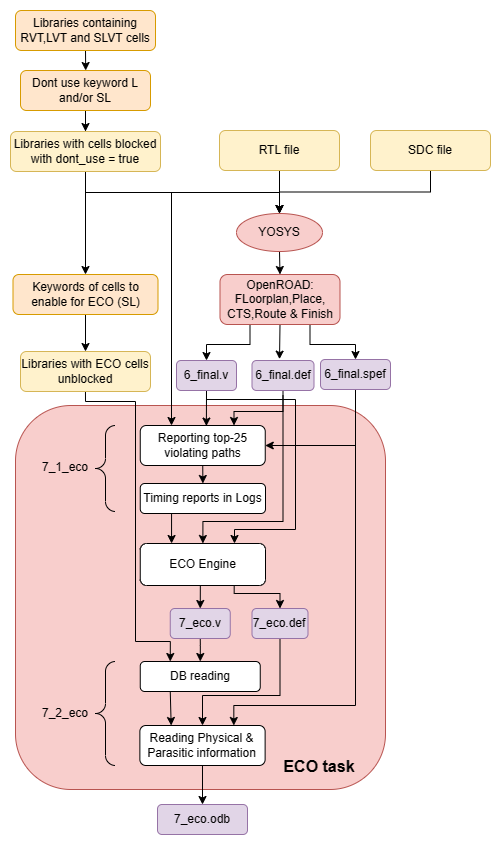

The diagram above was exported from draw.io. Its source (the exported page's mxGraphModel, read from the mxfile embedded in the PNG):
<mxGraphModel dx="1148" dy="663" grid="1" gridSize="10" guides="1" tooltips="1" connect="1" arrows="1" fold="1" page="1" pageScale="1" pageWidth="827" pageHeight="1169" math="0" shadow="0">
  <root>
    <mxCell id="0" />
    <mxCell id="1" parent="0" />
    <mxCell id="CFfzV0DDVUNA6eKtInvg-46" value="" style="rounded=1;whiteSpace=wrap;html=1;fillColor=#f8cecc;strokeColor=#b85450;" vertex="1" parent="1">
      <mxGeometry x="150" y="404" width="370" height="384" as="geometry" />
    </mxCell>
    <mxCell id="CFfzV0DDVUNA6eKtInvg-72" style="edgeStyle=orthogonalEdgeStyle;rounded=0;orthogonalLoop=1;jettySize=auto;html=1;exitX=0.75;exitY=1;exitDx=0;exitDy=0;" edge="1" parent="1" source="CFfzV0DDVUNA6eKtInvg-22" target="CFfzV0DDVUNA6eKtInvg-70">
      <mxGeometry relative="1" as="geometry" />
    </mxCell>
    <mxCell id="CFfzV0DDVUNA6eKtInvg-96" style="edgeStyle=orthogonalEdgeStyle;rounded=0;orthogonalLoop=1;jettySize=auto;html=1;exitX=0.25;exitY=1;exitDx=0;exitDy=0;entryX=0.5;entryY=0;entryDx=0;entryDy=0;" edge="1" parent="1" source="CFfzV0DDVUNA6eKtInvg-22" target="CFfzV0DDVUNA6eKtInvg-49">
      <mxGeometry relative="1" as="geometry" />
    </mxCell>
    <mxCell id="CFfzV0DDVUNA6eKtInvg-97" style="edgeStyle=orthogonalEdgeStyle;rounded=0;orthogonalLoop=1;jettySize=auto;html=1;exitX=0.5;exitY=1;exitDx=0;exitDy=0;entryX=0.444;entryY=-0.045;entryDx=0;entryDy=0;entryPerimeter=0;" edge="1" parent="1" source="CFfzV0DDVUNA6eKtInvg-22" target="CFfzV0DDVUNA6eKtInvg-41">
      <mxGeometry relative="1" as="geometry" />
    </mxCell>
    <mxCell id="CFfzV0DDVUNA6eKtInvg-22" value="OpenROAD:&lt;br&gt;FLoorplan,Place, CTS,Route &amp;amp; Finish" style="rounded=1;whiteSpace=wrap;html=1;fillColor=#f8cecc;strokeColor=#b85450;" vertex="1" parent="1">
      <mxGeometry x="354.5" y="273" width="120" height="50" as="geometry" />
    </mxCell>
    <mxCell id="CFfzV0DDVUNA6eKtInvg-14" style="edgeStyle=orthogonalEdgeStyle;rounded=0;orthogonalLoop=1;jettySize=auto;html=1;exitX=0.5;exitY=1;exitDx=0;exitDy=0;entryX=0.5;entryY=0;entryDx=0;entryDy=0;" edge="1" parent="1" source="CFfzV0DDVUNA6eKtInvg-2" target="CFfzV0DDVUNA6eKtInvg-13">
      <mxGeometry relative="1" as="geometry" />
    </mxCell>
    <mxCell id="CFfzV0DDVUNA6eKtInvg-2" value="RTL file" style="rounded=1;whiteSpace=wrap;html=1;fillColor=#fff2cc;strokeColor=#d6b656;" vertex="1" parent="1">
      <mxGeometry x="354" y="129" width="120" height="40" as="geometry" />
    </mxCell>
    <mxCell id="CFfzV0DDVUNA6eKtInvg-91" style="edgeStyle=orthogonalEdgeStyle;rounded=0;orthogonalLoop=1;jettySize=auto;html=1;exitX=0.5;exitY=1;exitDx=0;exitDy=0;entryX=0.5;entryY=0;entryDx=0;entryDy=0;" edge="1" parent="1" source="CFfzV0DDVUNA6eKtInvg-3" target="CFfzV0DDVUNA6eKtInvg-13">
      <mxGeometry relative="1" as="geometry" />
    </mxCell>
    <mxCell id="CFfzV0DDVUNA6eKtInvg-3" value="SDC file" style="rounded=1;whiteSpace=wrap;html=1;fillColor=#fff2cc;strokeColor=#d6b656;" vertex="1" parent="1">
      <mxGeometry x="505" y="129" width="120" height="40" as="geometry" />
    </mxCell>
    <mxCell id="CFfzV0DDVUNA6eKtInvg-11" style="edgeStyle=orthogonalEdgeStyle;rounded=0;orthogonalLoop=1;jettySize=auto;html=1;exitX=0.5;exitY=1;exitDx=0;exitDy=0;" edge="1" parent="1" source="CFfzV0DDVUNA6eKtInvg-4">
      <mxGeometry relative="1" as="geometry">
        <mxPoint x="220.19047619047615" y="69" as="targetPoint" />
      </mxGeometry>
    </mxCell>
    <mxCell id="CFfzV0DDVUNA6eKtInvg-4" value="Libraries containing RVT,LVT and SLVT cells" style="rounded=1;whiteSpace=wrap;html=1;fillColor=#ffe6cc;strokeColor=#d79b00;" vertex="1" parent="1">
      <mxGeometry x="150" y="9" width="140" height="40" as="geometry" />
    </mxCell>
    <mxCell id="CFfzV0DDVUNA6eKtInvg-16" style="edgeStyle=orthogonalEdgeStyle;rounded=0;orthogonalLoop=1;jettySize=auto;html=1;exitX=0.5;exitY=1;exitDx=0;exitDy=0;entryX=0.5;entryY=0;entryDx=0;entryDy=0;" edge="1" parent="1" source="CFfzV0DDVUNA6eKtInvg-6" target="CFfzV0DDVUNA6eKtInvg-13">
      <mxGeometry relative="1" as="geometry" />
    </mxCell>
    <mxCell id="CFfzV0DDVUNA6eKtInvg-33" style="edgeStyle=orthogonalEdgeStyle;rounded=0;orthogonalLoop=1;jettySize=auto;html=1;" edge="1" parent="1" source="CFfzV0DDVUNA6eKtInvg-6" target="CFfzV0DDVUNA6eKtInvg-32">
      <mxGeometry relative="1" as="geometry" />
    </mxCell>
    <mxCell id="CFfzV0DDVUNA6eKtInvg-62" style="edgeStyle=orthogonalEdgeStyle;rounded=0;orthogonalLoop=1;jettySize=auto;html=1;exitX=0.5;exitY=1;exitDx=0;exitDy=0;entryX=0.25;entryY=0;entryDx=0;entryDy=0;" edge="1" parent="1" target="CFfzV0DDVUNA6eKtInvg-59">
      <mxGeometry relative="1" as="geometry">
        <mxPoint x="220" y="167" as="sourcePoint" />
        <mxPoint x="306" y="415" as="targetPoint" />
        <Array as="points">
          <mxPoint x="220" y="191" />
          <mxPoint x="306" y="191" />
        </Array>
      </mxGeometry>
    </mxCell>
    <mxCell id="CFfzV0DDVUNA6eKtInvg-6" value="Libraries with cells blocked with dont_use = true" style="rounded=1;whiteSpace=wrap;html=1;fillColor=#fff2cc;strokeColor=#d6b656;" vertex="1" parent="1">
      <mxGeometry x="145" y="130" width="150" height="40" as="geometry" />
    </mxCell>
    <mxCell id="CFfzV0DDVUNA6eKtInvg-30" style="edgeStyle=orthogonalEdgeStyle;rounded=0;orthogonalLoop=1;jettySize=auto;html=1;exitX=0.5;exitY=1;exitDx=0;exitDy=0;entryX=0.5;entryY=0;entryDx=0;entryDy=0;" edge="1" parent="1" source="CFfzV0DDVUNA6eKtInvg-13" target="CFfzV0DDVUNA6eKtInvg-22">
      <mxGeometry relative="1" as="geometry" />
    </mxCell>
    <mxCell id="CFfzV0DDVUNA6eKtInvg-13" value="YOSYS" style="ellipse;whiteSpace=wrap;html=1;fillColor=#f8cecc;strokeColor=#b85450;" vertex="1" parent="1">
      <mxGeometry x="371" y="212" width="86" height="38" as="geometry" />
    </mxCell>
    <mxCell id="CFfzV0DDVUNA6eKtInvg-19" style="edgeStyle=orthogonalEdgeStyle;rounded=0;orthogonalLoop=1;jettySize=auto;html=1;exitX=0.5;exitY=1;exitDx=0;exitDy=0;" edge="1" parent="1" source="CFfzV0DDVUNA6eKtInvg-17" target="CFfzV0DDVUNA6eKtInvg-6">
      <mxGeometry relative="1" as="geometry" />
    </mxCell>
    <mxCell id="CFfzV0DDVUNA6eKtInvg-17" value="Dont use keyword L and/or SL" style="rounded=1;whiteSpace=wrap;html=1;fillColor=#ffe6cc;strokeColor=#d79b00;" vertex="1" parent="1">
      <mxGeometry x="155" y="69" width="130" height="40" as="geometry" />
    </mxCell>
    <mxCell id="CFfzV0DDVUNA6eKtInvg-44" style="edgeStyle=orthogonalEdgeStyle;rounded=0;orthogonalLoop=1;jettySize=auto;html=1;exitX=0.5;exitY=1;exitDx=0;exitDy=0;entryX=0.5;entryY=0;entryDx=0;entryDy=0;" edge="1" parent="1" source="CFfzV0DDVUNA6eKtInvg-32" target="CFfzV0DDVUNA6eKtInvg-43">
      <mxGeometry relative="1" as="geometry" />
    </mxCell>
    <mxCell id="CFfzV0DDVUNA6eKtInvg-32" value="Keywords of cells to enable for ECO (SL)" style="rounded=1;whiteSpace=wrap;html=1;fillColor=#ffe6cc;strokeColor=#d79b00;" vertex="1" parent="1">
      <mxGeometry x="147.5" y="273" width="145" height="40" as="geometry" />
    </mxCell>
    <mxCell id="CFfzV0DDVUNA6eKtInvg-71" style="edgeStyle=orthogonalEdgeStyle;rounded=0;orthogonalLoop=1;jettySize=auto;html=1;exitX=0.5;exitY=1;exitDx=0;exitDy=0;entryX=0.5;entryY=0;entryDx=0;entryDy=0;" edge="1" parent="1" target="CFfzV0DDVUNA6eKtInvg-67">
      <mxGeometry relative="1" as="geometry">
        <mxPoint x="417.5" y="394" as="sourcePoint" />
        <mxPoint x="337.3749999999999" y="546.9999999999999" as="targetPoint" />
        <Array as="points">
          <mxPoint x="417" y="520" />
          <mxPoint x="337" y="520" />
        </Array>
      </mxGeometry>
    </mxCell>
    <mxCell id="CFfzV0DDVUNA6eKtInvg-99" style="edgeStyle=orthogonalEdgeStyle;rounded=0;orthogonalLoop=1;jettySize=auto;html=1;exitX=0.5;exitY=1;exitDx=0;exitDy=0;entryX=0.75;entryY=0;entryDx=0;entryDy=0;" edge="1" parent="1" target="CFfzV0DDVUNA6eKtInvg-59">
      <mxGeometry relative="1" as="geometry">
        <mxPoint x="417.5" y="386" as="sourcePoint" />
        <mxPoint x="368.5" y="417" as="targetPoint" />
        <Array as="points">
          <mxPoint x="418" y="410" />
          <mxPoint x="368" y="410" />
        </Array>
      </mxGeometry>
    </mxCell>
    <mxCell id="CFfzV0DDVUNA6eKtInvg-41" value="6_final.def" style="rounded=1;whiteSpace=wrap;html=1;fillColor=#e1d5e7;strokeColor=#9673a6;" vertex="1" parent="1">
      <mxGeometry x="386.5" y="359" width="62" height="30" as="geometry" />
    </mxCell>
    <mxCell id="CFfzV0DDVUNA6eKtInvg-93" style="edgeStyle=orthogonalEdgeStyle;rounded=0;orthogonalLoop=1;jettySize=auto;html=1;exitX=0.5;exitY=1;exitDx=0;exitDy=0;entryX=0.25;entryY=0;entryDx=0;entryDy=0;" edge="1" parent="1" target="CFfzV0DDVUNA6eKtInvg-77">
      <mxGeometry relative="1" as="geometry">
        <mxPoint x="219.96" y="389" as="sourcePoint" />
        <mxPoint x="304.75" y="655.9999999999999" as="targetPoint" />
        <Array as="points">
          <mxPoint x="220" y="400" />
          <mxPoint x="270" y="400" />
          <mxPoint x="270" y="640" />
          <mxPoint x="305" y="640" />
        </Array>
      </mxGeometry>
    </mxCell>
    <mxCell id="CFfzV0DDVUNA6eKtInvg-43" value="Libraries with ECO cells unblocked" style="rounded=1;whiteSpace=wrap;html=1;fillColor=#fff2cc;strokeColor=#d6b656;" vertex="1" parent="1">
      <mxGeometry x="155" y="350" width="130" height="40" as="geometry" />
    </mxCell>
    <mxCell id="CFfzV0DDVUNA6eKtInvg-69" style="edgeStyle=orthogonalEdgeStyle;rounded=0;orthogonalLoop=1;jettySize=auto;html=1;exitX=0.5;exitY=1;exitDx=0;exitDy=0;" edge="1" parent="1" target="CFfzV0DDVUNA6eKtInvg-67">
      <mxGeometry relative="1" as="geometry">
        <mxPoint x="341" y="387" as="sourcePoint" />
        <mxPoint x="368.6875000000001" y="539.9999999999999" as="targetPoint" />
        <Array as="points">
          <mxPoint x="341" y="398" />
          <mxPoint x="430" y="398" />
          <mxPoint x="430" y="528" />
          <mxPoint x="369" y="528" />
        </Array>
      </mxGeometry>
    </mxCell>
    <mxCell id="CFfzV0DDVUNA6eKtInvg-98" style="edgeStyle=orthogonalEdgeStyle;rounded=0;orthogonalLoop=1;jettySize=auto;html=1;exitX=0.5;exitY=1;exitDx=0;exitDy=0;entryX=0.529;entryY=0.014;entryDx=0;entryDy=0;entryPerimeter=0;" edge="1" parent="1" source="CFfzV0DDVUNA6eKtInvg-49" target="CFfzV0DDVUNA6eKtInvg-59">
      <mxGeometry relative="1" as="geometry" />
    </mxCell>
    <mxCell id="CFfzV0DDVUNA6eKtInvg-49" value="6_final.v" style="rounded=1;whiteSpace=wrap;html=1;fillColor=#e1d5e7;strokeColor=#9673a6;" vertex="1" parent="1">
      <mxGeometry x="311" y="359" width="60" height="30" as="geometry" />
    </mxCell>
    <mxCell id="CFfzV0DDVUNA6eKtInvg-66" style="edgeStyle=orthogonalEdgeStyle;rounded=0;orthogonalLoop=1;jettySize=auto;html=1;exitX=0.5;exitY=1;exitDx=0;exitDy=0;entryX=0.5;entryY=0;entryDx=0;entryDy=0;" edge="1" parent="1" source="CFfzV0DDVUNA6eKtInvg-59" target="CFfzV0DDVUNA6eKtInvg-65">
      <mxGeometry relative="1" as="geometry" />
    </mxCell>
    <mxCell id="CFfzV0DDVUNA6eKtInvg-59" value="Reporting top-25 violating paths" style="rounded=1;whiteSpace=wrap;html=1;" vertex="1" parent="1">
      <mxGeometry x="274.75" y="424" width="125" height="40" as="geometry" />
    </mxCell>
    <mxCell id="CFfzV0DDVUNA6eKtInvg-102" style="edgeStyle=orthogonalEdgeStyle;rounded=0;orthogonalLoop=1;jettySize=auto;html=1;exitX=0.25;exitY=1;exitDx=0;exitDy=0;entryX=0.25;entryY=0;entryDx=0;entryDy=0;" edge="1" parent="1" source="CFfzV0DDVUNA6eKtInvg-65" target="CFfzV0DDVUNA6eKtInvg-67">
      <mxGeometry relative="1" as="geometry" />
    </mxCell>
    <mxCell id="CFfzV0DDVUNA6eKtInvg-65" value="Timing reports in Logs" style="rounded=1;whiteSpace=wrap;html=1;" vertex="1" parent="1">
      <mxGeometry x="274.75" y="482" width="125.25" height="30" as="geometry" />
    </mxCell>
    <mxCell id="CFfzV0DDVUNA6eKtInvg-75" style="edgeStyle=orthogonalEdgeStyle;rounded=0;orthogonalLoop=1;jettySize=auto;html=1;exitX=0.25;exitY=1;exitDx=0;exitDy=0;entryX=0.5;entryY=0;entryDx=0;entryDy=0;" edge="1" parent="1" source="CFfzV0DDVUNA6eKtInvg-67" target="CFfzV0DDVUNA6eKtInvg-73">
      <mxGeometry relative="1" as="geometry" />
    </mxCell>
    <mxCell id="CFfzV0DDVUNA6eKtInvg-76" style="edgeStyle=orthogonalEdgeStyle;rounded=0;orthogonalLoop=1;jettySize=auto;html=1;exitX=0.75;exitY=1;exitDx=0;exitDy=0;entryX=0.5;entryY=0;entryDx=0;entryDy=0;" edge="1" parent="1" source="CFfzV0DDVUNA6eKtInvg-67" target="CFfzV0DDVUNA6eKtInvg-74">
      <mxGeometry relative="1" as="geometry">
        <mxPoint x="368.6875000000001" y="586" as="sourcePoint" />
        <mxPoint x="414.5" y="609" as="targetPoint" />
        <Array as="points">
          <mxPoint x="369" y="592" />
          <mxPoint x="414" y="592" />
        </Array>
      </mxGeometry>
    </mxCell>
    <mxCell id="CFfzV0DDVUNA6eKtInvg-67" value="ECO Engine" style="rounded=1;whiteSpace=wrap;html=1;" vertex="1" parent="1">
      <mxGeometry x="274.75" y="542" width="125.25" height="42" as="geometry" />
    </mxCell>
    <mxCell id="CFfzV0DDVUNA6eKtInvg-84" style="edgeStyle=orthogonalEdgeStyle;rounded=0;orthogonalLoop=1;jettySize=auto;html=1;exitX=0.5;exitY=1;exitDx=0;exitDy=0;entryX=0.75;entryY=0;entryDx=0;entryDy=0;" edge="1" parent="1" source="CFfzV0DDVUNA6eKtInvg-70" target="CFfzV0DDVUNA6eKtInvg-81">
      <mxGeometry relative="1" as="geometry">
        <Array as="points">
          <mxPoint x="490" y="704" />
          <mxPoint x="368" y="704" />
        </Array>
      </mxGeometry>
    </mxCell>
    <mxCell id="CFfzV0DDVUNA6eKtInvg-100" style="edgeStyle=orthogonalEdgeStyle;rounded=0;orthogonalLoop=1;jettySize=auto;html=1;exitX=0.5;exitY=1;exitDx=0;exitDy=0;entryX=1;entryY=0.5;entryDx=0;entryDy=0;" edge="1" parent="1" source="CFfzV0DDVUNA6eKtInvg-70" target="CFfzV0DDVUNA6eKtInvg-59">
      <mxGeometry relative="1" as="geometry" />
    </mxCell>
    <mxCell id="CFfzV0DDVUNA6eKtInvg-70" value="6_final.spef" style="rounded=1;whiteSpace=wrap;html=1;fillColor=#e1d5e7;strokeColor=#9673a6;" vertex="1" parent="1">
      <mxGeometry x="455" y="358" width="70" height="30" as="geometry" />
    </mxCell>
    <mxCell id="CFfzV0DDVUNA6eKtInvg-79" style="edgeStyle=orthogonalEdgeStyle;rounded=0;orthogonalLoop=1;jettySize=auto;html=1;exitX=0.5;exitY=1;exitDx=0;exitDy=0;entryX=0.5;entryY=0;entryDx=0;entryDy=0;" edge="1" parent="1" source="CFfzV0DDVUNA6eKtInvg-73" target="CFfzV0DDVUNA6eKtInvg-77">
      <mxGeometry relative="1" as="geometry">
        <Array as="points">
          <mxPoint x="335" y="644" />
          <mxPoint x="335" y="644" />
        </Array>
      </mxGeometry>
    </mxCell>
    <mxCell id="CFfzV0DDVUNA6eKtInvg-73" value="7_eco.v" style="rounded=1;whiteSpace=wrap;html=1;fillColor=#e1d5e7;strokeColor=#9673a6;" vertex="1" parent="1">
      <mxGeometry x="304.75" y="607" width="60" height="30" as="geometry" />
    </mxCell>
    <mxCell id="CFfzV0DDVUNA6eKtInvg-82" style="edgeStyle=orthogonalEdgeStyle;rounded=0;orthogonalLoop=1;jettySize=auto;html=1;exitX=0.5;exitY=1;exitDx=0;exitDy=0;" edge="1" parent="1" source="CFfzV0DDVUNA6eKtInvg-74" target="CFfzV0DDVUNA6eKtInvg-81">
      <mxGeometry relative="1" as="geometry">
        <Array as="points">
          <mxPoint x="414" y="694" />
          <mxPoint x="337" y="694" />
        </Array>
      </mxGeometry>
    </mxCell>
    <mxCell id="CFfzV0DDVUNA6eKtInvg-74" value="7_eco.def" style="rounded=1;whiteSpace=wrap;html=1;fillColor=#e1d5e7;strokeColor=#9673a6;" vertex="1" parent="1">
      <mxGeometry x="386.5" y="607" width="56" height="30" as="geometry" />
    </mxCell>
    <mxCell id="CFfzV0DDVUNA6eKtInvg-83" style="edgeStyle=orthogonalEdgeStyle;rounded=0;orthogonalLoop=1;jettySize=auto;html=1;exitX=0.25;exitY=1;exitDx=0;exitDy=0;entryX=0.25;entryY=0;entryDx=0;entryDy=0;" edge="1" parent="1" source="CFfzV0DDVUNA6eKtInvg-77" target="CFfzV0DDVUNA6eKtInvg-81">
      <mxGeometry relative="1" as="geometry" />
    </mxCell>
    <mxCell id="CFfzV0DDVUNA6eKtInvg-77" value="DB reading" style="rounded=1;whiteSpace=wrap;html=1;" vertex="1" parent="1">
      <mxGeometry x="274.75" y="660" width="120" height="30" as="geometry" />
    </mxCell>
    <mxCell id="CFfzV0DDVUNA6eKtInvg-86" style="edgeStyle=orthogonalEdgeStyle;rounded=0;orthogonalLoop=1;jettySize=auto;html=1;exitX=0.5;exitY=1;exitDx=0;exitDy=0;entryX=0.5;entryY=0;entryDx=0;entryDy=0;" edge="1" parent="1" source="CFfzV0DDVUNA6eKtInvg-81" target="CFfzV0DDVUNA6eKtInvg-85">
      <mxGeometry relative="1" as="geometry" />
    </mxCell>
    <mxCell id="CFfzV0DDVUNA6eKtInvg-81" value="Reading Physical &amp;amp; Parasitic information" style="rounded=1;whiteSpace=wrap;html=1;" vertex="1" parent="1">
      <mxGeometry x="274.37" y="724" width="125.25" height="40" as="geometry" />
    </mxCell>
    <mxCell id="CFfzV0DDVUNA6eKtInvg-85" value="7_eco.odb" style="rounded=1;whiteSpace=wrap;html=1;fillColor=#e1d5e7;strokeColor=#9673a6;" vertex="1" parent="1">
      <mxGeometry x="292" y="803" width="90" height="30" as="geometry" />
    </mxCell>
    <mxCell id="CFfzV0DDVUNA6eKtInvg-87" value="" style="labelPosition=right;align=left;strokeWidth=1;shape=mxgraph.mockup.markup.curlyBrace;html=1;shadow=0;dashed=0;direction=north;" vertex="1" parent="1">
      <mxGeometry x="230" y="424" width="20" height="86" as="geometry" />
    </mxCell>
    <mxCell id="CFfzV0DDVUNA6eKtInvg-88" value="" style="labelPosition=right;align=left;strokeWidth=1;shape=mxgraph.mockup.markup.curlyBrace;html=1;shadow=0;dashed=0;direction=north;" vertex="1" parent="1">
      <mxGeometry x="230" y="660" width="20" height="104" as="geometry" />
    </mxCell>
    <mxCell id="CFfzV0DDVUNA6eKtInvg-89" value="7_1_eco" style="text;html=1;strokeColor=none;fillColor=none;align=center;verticalAlign=middle;whiteSpace=wrap;rounded=0;" vertex="1" parent="1">
      <mxGeometry x="170" y="451" width="60" height="30" as="geometry" />
    </mxCell>
    <mxCell id="CFfzV0DDVUNA6eKtInvg-90" value="7_2_eco" style="text;html=1;strokeColor=none;fillColor=none;align=center;verticalAlign=middle;whiteSpace=wrap;rounded=0;" vertex="1" parent="1">
      <mxGeometry x="170" y="697" width="60" height="30" as="geometry" />
    </mxCell>
    <mxCell id="CFfzV0DDVUNA6eKtInvg-95" value="&lt;b&gt;&lt;font style=&quot;font-size: 16px;&quot;&gt;ECO task&lt;/font&gt;&lt;/b&gt;" style="text;html=1;strokeColor=none;fillColor=none;align=center;verticalAlign=middle;whiteSpace=wrap;rounded=0;" vertex="1" parent="1">
      <mxGeometry x="414" y="750" width="80" height="30" as="geometry" />
    </mxCell>
  </root>
</mxGraphModel>